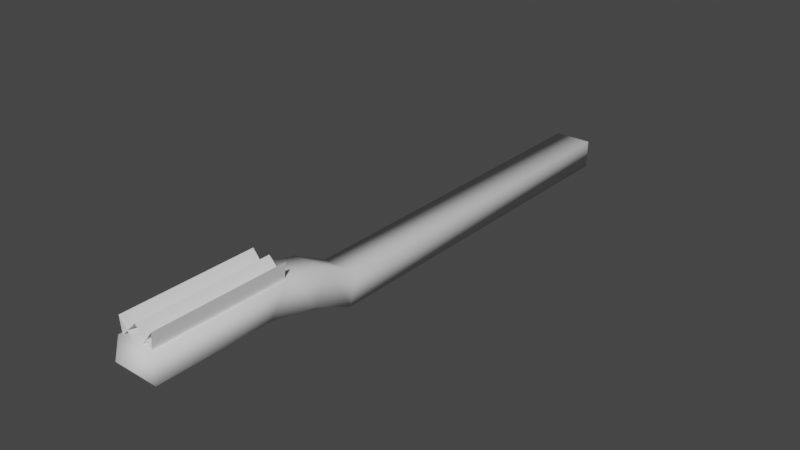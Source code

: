 # Source: toothbrush01.blend  (saved by Blender 2.92.15; exported with 4.5.12 LTS)
import bpy
from mathutils import Matrix  # noqa: F401  (used for matrix-valued properties, if any)

bpy.ops.wm.read_factory_settings(use_empty=True)
scene = bpy.context.scene
scene.name = 'Scene'

# ---- collections
col_collection = bpy.data.collections.new('Collection'); scene.collection.children.link(col_collection)

# ---- world
world_world = bpy.data.worlds.new('World'); scene.world = world_world
world_world.use_nodes = True; world_world.node_tree.nodes.clear()
_N = world_world.node_tree.nodes; _L = world_world.node_tree.links
n0 = _N.new('ShaderNodeOutputWorld'); n0.name = 'World Output'; n0.location = (300, 300)
n1 = _N.new('ShaderNodeBackground'); n1.name = 'Background'; n1.location = (10, 300)
n1.inputs[0].default_value = (0.05088, 0.05088, 0.05088, 1.0)
_L.new(n1.outputs[0], n0.inputs[0])
n0.is_active_output = True
world_world.color = (0.05088, 0.05088, 0.05088)
world_world.use_sun_shadow = False
world_world.sun_shadow_jitter_overblur = 0.0

# ---- meshes
me_toothbrush01 = bpy.data.meshes.new('toothbrush01')
me_toothbrush01.from_pydata([(0.02, 0.302, 0.03), (0.02, 0.302, 1.863e-09), (0.02, -0.092, 0.03), (0.02, -0.102, 1.863e-09), (-0.02, 0.302, 0.03), (-0.02, 0.302, 1.863e-09), (-0.02, -0.092, 0.03), (-0.02, -0.102, 1.863e-09), (0.02, -0.1759, 0.06127), (0.02, -0.1982, 0.03121), (-0.02, -0.1759, 0.06127), (-0.02, -0.1982, 0.03121), (0.02, -0.3194, 0.06151), (0.02, -0.3194, 0.03151), (-0.02, -0.3194, 0.06151), (-0.02, -0.3194, 0.03151), (0.02, -0.1463, 0.01987), (-0.02, -0.1463, 0.01987), (-0.02, -0.1294, 0.05007), (0.02, -0.1294, 0.05007), (0.01103, -0.3309, 0.04651), (0.0, 0.3146, 0.015), (-0.01103, -0.3309, 0.04651), (-0.01697, -0.178, 0.06139), (1.071e-08, -0.3172, 0.07836), (-0.01697, -0.3172, 0.06139), (7.853e-09, -0.178, 0.07836), (0.01697, -0.3172, 0.06139), (0.01697, -0.178, 0.06139), (-0.0192, -0.178, 0.07839), (0.0192, -0.3172, 0.07839), (-0.0192, -0.3172, 0.07839), (0.0192, -0.178, 0.07839), (-0.01623, -0.3172, 0.05439), (0.01623, -0.3172, 0.05439), (-0.01623, -0.178, 0.05439), (0.01623, -0.178, 0.05439), (-1.863e-09, -0.178, 0.05439), (2.049e-08, -0.3172, 0.05439)], [], [(0, 4, 6, 2), (17, 16, 9, 11), (7, 6, 4, 5), (5, 1, 3, 7), (1, 0, 2, 3), (5, 4, 21), (8, 10, 14, 12), (19, 18, 10, 8), (16, 19, 8, 9), (18, 17, 11, 10), (12, 14, 22, 20), (10, 11, 15, 14), (11, 9, 13, 15), (9, 8, 12, 13), (6, 7, 17, 18), (3, 2, 19, 16), (2, 6, 18, 19), (7, 3, 16, 17), (14, 15, 22), (15, 13, 20, 22), (13, 12, 20), (1, 5, 21), (4, 0, 21), (0, 1, 21), (25, 24, 26, 23), (28, 26, 24, 27), (38, 30, 32, 37), (29, 35, 33, 31), (36, 32, 30, 34), (31, 38, 37, 29)])
me_toothbrush01.polygons.foreach_set('use_smooth', [True] * 30)
_k = set([(24, 26), (29, 31), (30, 32)])
me_toothbrush01.attributes.new('sharp_edge', 'BOOLEAN', 'EDGE').data.foreach_set('value', [ (min(e.vertices), max(e.vertices)) in _k for e in me_toothbrush01.edges])
_uv = me_toothbrush01.uv_layers.new(name='UVMap')
_uv.uv.foreach_set('vector', [0.9785, 0.8004, 0.9197, 0.8369, 0.4713, 0.3913, 0.5361, 0.3312, 0.3593, 0.3686, 0.2959, 0.4365, 0.2186, 0.3639, 0.2845, 0.2965, 0.4275, 0.4397, 0.4713, 0.3913, 0.9197, 0.8369, 0.8747, 0.8832, 0.8747, 0.8832, 0.8142, 0.9389, 0.3712, 0.4973, 0.4275, 0.4397, 0.8142, 0.9389, 0.7851, 0.995, 0.3261, 0.5437, 0.3712, 0.4973, 0.8747, 0.8832, 0.9197, 0.8369, 0.9211, 0.9399, 0.3994, 0.1851, 0.3374, 0.2536, 0.161, 0.07332, 0.2244, 0.01511, 0.4752, 0.261, 0.4088, 0.322, 0.3374, 0.2536, 0.3994, 0.1851, 0.2959, 0.4365, 0.2578, 0.4847, 0.1812, 0.4119, 0.2186, 0.3639, 0.4088, 0.322, 0.3593, 0.3686, 0.2845, 0.2965, 0.3374, 0.2536, 0.2244, 0.01511, 0.161, 0.07332, 0.09271, 0.08062, 0.1463, 0.02349, 0.3374, 0.2536, 0.2845, 0.2965, 0.1131, 0.1236, 0.161, 0.07332, 0.2845, 0.2965, 0.2186, 0.3639, 0.05073, 0.1828, 0.1131, 0.1236, 0.2186, 0.3639, 0.1812, 0.4119, 0.003818, 0.2265, 0.05073, 0.1828, 0.4713, 0.3913, 0.4275, 0.4397, 0.3593, 0.3686, 0.4088, 0.322, 0.3712, 0.4973, 0.3261, 0.5437, 0.2574, 0.485, 0.2959, 0.4365, 0.5361, 0.3312, 0.4713, 0.3913, 0.4088, 0.322, 0.4752, 0.261, 0.4275, 0.4397, 0.3712, 0.4973, 0.2959, 0.4365, 0.3593, 0.3686, 0.161, 0.07332, 0.1131, 0.1236, 0.09271, 0.08062, 0.1131, 0.1236, 0.05073, 0.1828, 0.008937, 0.1566, 0.09271, 0.08062, 0.05073, 0.1828, 0.003818, 0.2265, 0.008937, 0.1566, 0.8142, 0.9389, 0.8747, 0.8832, 0.9211, 0.9399, 0.9197, 0.8369, 0.9785, 0.8004, 0.9211, 0.9399, 0.7851, 0.995, 0.8142, 0.9389, 0.9211, 0.9399, 0.4626, 0.02973, 0.3771, 0.1152, 0.8772, 0.6154, 0.9627, 0.5298, 0.9627, 0.5298, 0.8772, 0.6154, 0.3771, 0.1152, 0.4626, 0.02973, 0.4632, 0.02913, 0.3769, 0.1154, 0.8771, 0.6155, 0.9633, 0.5292, 0.8771, 0.6155, 0.9633, 0.5292, 0.4632, 0.02913, 0.3769, 0.1154, 0.9633, 0.5292, 0.8771, 0.6155, 0.3769, 0.1154, 0.4632, 0.02913, 0.3769, 0.1154, 0.4632, 0.02913, 0.9633, 0.5292, 0.8771, 0.6155])
me_toothbrush01.use_remesh_preserve_volume = False
me_toothbrush01.use_remesh_preserve_attributes = False
me_toothbrush01.use_mirror_vertex_groups = False
me_toothbrush01.update()

# ---- objects
ob_toothbrush01 = bpy.data.objects.new('toothbrush01', me_toothbrush01)

# ---- transforms, parenting, visibility, modifiers, constraints
ob_toothbrush01.location = (0.0, 0.0, 0.0)
ob_toothbrush01.lock_rotations_4d = False
ob_toothbrush01.empty_display_type = 'ARROWS'
ob_toothbrush01.lineart.crease_threshold = 0.0
_vg = ob_toothbrush01.vertex_groups.new(name='handle')
_vg = ob_toothbrush01.vertex_groups.new(name='brush')

# ---- collection membership
col_collection.objects.link(ob_toothbrush01)

# ---- scene / render settings (as saved in the file)
scene.frame_start = 1; scene.frame_end = 250; scene.frame_set(1)
scene.render.engine = 'BLENDER_EEVEE_NEXT'
scene.cycles.use_denoising = False
scene.cycles.samples = 128
scene.cycles.sampling_pattern = 'TABULATED_SOBOL'
scene.cycles.use_adaptive_sampling = False
scene.cycles.use_light_tree = False
scene.view_settings.view_transform = 'Filmic'
bpy.context.view_layer.update()

# ---- added for rendering (the .blend has no active camera and no usable light): camera, sun
cam_auto = bpy.data.cameras.new('AutoCamera')
cam_auto.lens = 50.0
cam_auto.sensor_width = 36.0
cam_auto.clip_end = 1000.0
ob_auto_camera = bpy.data.objects.new('AutoCamera', cam_auto)
scene.collection.objects.link(ob_auto_camera)
ob_auto_camera.location = (0.60271, -0.731421, 0.521364)
ob_auto_camera.rotation_euler = (1.09748, -7.21219e-08, 0.694738)
scene.camera = ob_auto_camera
light_auto_sun = bpy.data.lights.new('AutoSun', 'SUN')
light_auto_sun.energy = 3.0
light_auto_sun.angle = 0.0523599
ob_auto_sun = bpy.data.objects.new('AutoSun', light_auto_sun)
scene.collection.objects.link(ob_auto_sun)
ob_auto_sun.rotation_euler = (0.872665, 0.174533, 0.523599)
bpy.context.view_layer.update()
